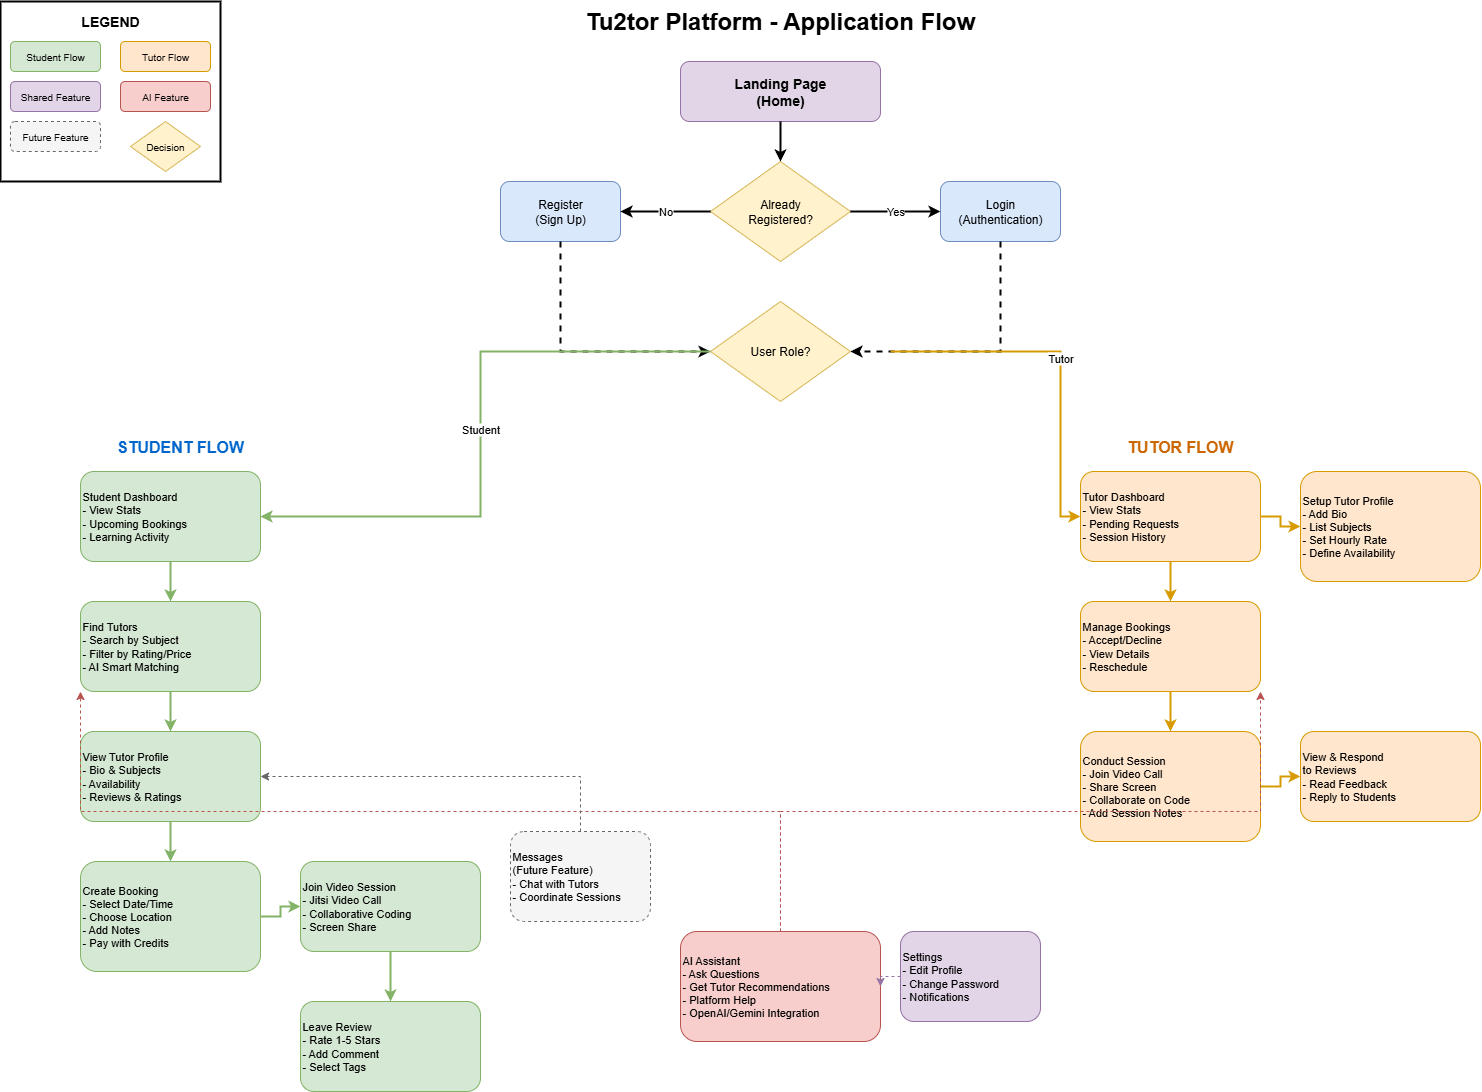

The diagram above was exported from draw.io. Its source (the exported page's mxGraphModel, read from the mxfile embedded in the PNG):
<mxGraphModel dx="2022" dy="1203" grid="1" gridSize="10" guides="1" tooltips="1" connect="1" arrows="1" fold="1" page="1" pageScale="1" pageWidth="1600" pageHeight="1200" math="0" shadow="0">
  <root>
    <mxCell id="0" />
    <mxCell id="1" parent="0" />
    <mxCell id="title" value="Tu2tor Platform - Application Flow" style="text;html=1;strokeColor=none;fillColor=none;align=center;verticalAlign=middle;whiteSpace=wrap;rounded=0;fontSize=24;fontStyle=1" parent="1" vertex="1">
      <mxGeometry x="600" y="20" width="400" height="40" as="geometry" />
    </mxCell>
    <mxCell id="home" value="Landing Page&lt;br&gt;(Home)" style="rounded=1;whiteSpace=wrap;html=1;fillColor=#e1d5e7;strokeColor=#9673a6;fontSize=14;fontStyle=1" parent="1" vertex="1">
      <mxGeometry x="700" y="80" width="200" height="60" as="geometry" />
    </mxCell>
    <mxCell id="auth-decision" value="Already&lt;br&gt;Registered?" style="rhombus;whiteSpace=wrap;html=1;fillColor=#fff2cc;strokeColor=#d6b656;fontSize=12" parent="1" vertex="1">
      <mxGeometry x="730" y="180" width="140" height="100" as="geometry" />
    </mxCell>
    <mxCell id="register" value="Register&lt;br&gt;(Sign Up)" style="rounded=1;whiteSpace=wrap;html=1;fillColor=#dae8fc;strokeColor=#6c8ebf;fontSize=12" parent="1" vertex="1">
      <mxGeometry x="520" y="200" width="120" height="60" as="geometry" />
    </mxCell>
    <mxCell id="login" value="Login&lt;br&gt;(Authentication)" style="rounded=1;whiteSpace=wrap;html=1;fillColor=#dae8fc;strokeColor=#6c8ebf;fontSize=12" parent="1" vertex="1">
      <mxGeometry x="960" y="200" width="120" height="60" as="geometry" />
    </mxCell>
    <mxCell id="dashboard-decision" value="User Role?" style="rhombus;whiteSpace=wrap;html=1;fillColor=#fff2cc;strokeColor=#d6b656;fontSize=12" parent="1" vertex="1">
      <mxGeometry x="730" y="320" width="140" height="100" as="geometry" />
    </mxCell>
    <mxCell id="student-label" value="STUDENT FLOW" style="text;html=1;strokeColor=none;fillColor=none;align=center;verticalAlign=middle;whiteSpace=wrap;rounded=0;fontSize=16;fontStyle=1;fontColor=#0066CC" parent="1" vertex="1">
      <mxGeometry x="100" y="450" width="200" height="30" as="geometry" />
    </mxCell>
    <mxCell id="student-dashboard" value="Student Dashboard&lt;br&gt;- View Stats&lt;br&gt;- Upcoming Bookings&lt;br&gt;- Learning Activity" style="rounded=1;whiteSpace=wrap;html=1;fillColor=#d5e8d4;strokeColor=#82b366;fontSize=11;align=left" parent="1" vertex="1">
      <mxGeometry x="100" y="490" width="180" height="90" as="geometry" />
    </mxCell>
    <mxCell id="find-tutors" value="Find Tutors&lt;br&gt;- Search by Subject&lt;br&gt;- Filter by Rating/Price&lt;br&gt;- AI Smart Matching" style="rounded=1;whiteSpace=wrap;html=1;fillColor=#d5e8d4;strokeColor=#82b366;fontSize=11;align=left" parent="1" vertex="1">
      <mxGeometry x="100" y="620" width="180" height="90" as="geometry" />
    </mxCell>
    <mxCell id="view-profile" value="View Tutor Profile&lt;br&gt;- Bio &amp; Subjects&lt;br&gt;- Availability&lt;br&gt;- Reviews &amp; Ratings" style="rounded=1;whiteSpace=wrap;html=1;fillColor=#d5e8d4;strokeColor=#82b366;fontSize=11;align=left" parent="1" vertex="1">
      <mxGeometry x="100" y="750" width="180" height="90" as="geometry" />
    </mxCell>
    <mxCell id="create-booking" value="Create Booking&lt;br&gt;- Select Date/Time&lt;br&gt;- Choose Location&lt;br&gt;- Add Notes&lt;br&gt;- Pay with Credits" style="rounded=1;whiteSpace=wrap;html=1;fillColor=#d5e8d4;strokeColor=#82b366;fontSize=11;align=left" parent="1" vertex="1">
      <mxGeometry x="100" y="880" width="180" height="110" as="geometry" />
    </mxCell>
    <mxCell id="join-session" value="Join Video Session&lt;br&gt;- Jitsi Video Call&lt;br&gt;- Collaborative Coding&lt;br&gt;- Screen Share" style="rounded=1;whiteSpace=wrap;html=1;fillColor=#d5e8d4;strokeColor=#82b366;fontSize=11;align=left" parent="1" vertex="1">
      <mxGeometry x="320" y="880" width="180" height="90" as="geometry" />
    </mxCell>
    <mxCell id="leave-review" value="Leave Review&lt;br&gt;- Rate 1-5 Stars&lt;br&gt;- Add Comment&lt;br&gt;- Select Tags" style="rounded=1;whiteSpace=wrap;html=1;fillColor=#d5e8d4;strokeColor=#82b366;fontSize=11;align=left" parent="1" vertex="1">
      <mxGeometry x="320" y="1020" width="180" height="90" as="geometry" />
    </mxCell>
    <mxCell id="tutor-label" value="TUTOR FLOW" style="text;html=1;strokeColor=none;fillColor=none;align=center;verticalAlign=middle;whiteSpace=wrap;rounded=0;fontSize=16;fontStyle=1;fontColor=#CC6600" parent="1" vertex="1">
      <mxGeometry x="1100" y="450" width="200" height="30" as="geometry" />
    </mxCell>
    <mxCell id="tutor-dashboard" value="Tutor Dashboard&lt;br&gt;- View Stats&lt;br&gt;- Pending Requests&lt;br&gt;- Session History" style="rounded=1;whiteSpace=wrap;html=1;fillColor=#ffe6cc;strokeColor=#d79b00;fontSize=11;align=left" parent="1" vertex="1">
      <mxGeometry x="1100" y="490" width="180" height="90" as="geometry" />
    </mxCell>
    <mxCell id="setup-profile" value="Setup Tutor Profile&lt;br&gt;- Add Bio&lt;br&gt;- List Subjects&lt;br&gt;- Set Hourly Rate&lt;br&gt;- Define Availability" style="rounded=1;whiteSpace=wrap;html=1;fillColor=#ffe6cc;strokeColor=#d79b00;fontSize=11;align=left" parent="1" vertex="1">
      <mxGeometry x="1320" y="490" width="180" height="110" as="geometry" />
    </mxCell>
    <mxCell id="manage-bookings" value="Manage Bookings&lt;br&gt;- Accept/Decline&lt;br&gt;- View Details&lt;br&gt;- Reschedule" style="rounded=1;whiteSpace=wrap;html=1;fillColor=#ffe6cc;strokeColor=#d79b00;fontSize=11;align=left" parent="1" vertex="1">
      <mxGeometry x="1100" y="620" width="180" height="90" as="geometry" />
    </mxCell>
    <mxCell id="conduct-session" value="Conduct Session&lt;br&gt;- Join Video Call&lt;br&gt;- Share Screen&lt;br&gt;- Collaborate on Code&lt;br&gt;- Add Session Notes" style="rounded=1;whiteSpace=wrap;html=1;fillColor=#ffe6cc;strokeColor=#d79b00;fontSize=11;align=left" parent="1" vertex="1">
      <mxGeometry x="1100" y="750" width="180" height="110" as="geometry" />
    </mxCell>
    <mxCell id="view-reviews" value="View &amp; Respond&lt;br&gt;to Reviews&lt;br&gt;- Read Feedback&lt;br&gt;- Reply to Students" style="rounded=1;whiteSpace=wrap;html=1;fillColor=#ffe6cc;strokeColor=#d79b00;fontSize=11;align=left" parent="1" vertex="1">
      <mxGeometry x="1320" y="750" width="180" height="90" as="geometry" />
    </mxCell>
    <mxCell id="ai-assistant" value="AI Assistant&lt;br&gt;- Ask Questions&lt;br&gt;- Get Tutor Recommendations&lt;br&gt;- Platform Help&lt;br&gt;- OpenAI/Gemini Integration" style="rounded=1;whiteSpace=wrap;html=1;fillColor=#f8cecc;strokeColor=#b85450;fontSize=11;align=left" parent="1" vertex="1">
      <mxGeometry x="700" y="950" width="200" height="110" as="geometry" />
    </mxCell>
    <mxCell id="messages" value="Messages&lt;br&gt;(Future Feature)&lt;br&gt;- Chat with Tutors&lt;br&gt;- Coordinate Sessions" style="rounded=1;whiteSpace=wrap;html=1;fillColor=#f5f5f5;strokeColor=#666666;fontSize=11;align=left;dashed=1" parent="1" vertex="1">
      <mxGeometry x="530" y="850" width="140" height="90" as="geometry" />
    </mxCell>
    <mxCell id="settings" value="Settings&lt;br&gt;- Edit Profile&lt;br&gt;- Change Password&lt;br&gt;- Notifications" style="rounded=1;whiteSpace=wrap;html=1;fillColor=#e1d5e7;strokeColor=#9673a6;fontSize=11;align=left" parent="1" vertex="1">
      <mxGeometry x="920" y="950" width="140" height="90" as="geometry" />
    </mxCell>
    <mxCell id="arrow1" style="edgeStyle=orthogonalEdgeStyle;rounded=0;orthogonalLoop=1;jettySize=auto;html=1;exitX=0.5;exitY=1;exitDx=0;exitDy=0;entryX=0.5;entryY=0;entryDx=0;entryDy=0;strokeWidth=2" parent="1" source="home" target="auth-decision" edge="1">
      <mxGeometry relative="1" as="geometry" />
    </mxCell>
    <mxCell id="arrow2" value="No" style="edgeStyle=orthogonalEdgeStyle;rounded=0;orthogonalLoop=1;jettySize=auto;html=1;exitX=0;exitY=0.5;exitDx=0;exitDy=0;entryX=1;entryY=0.5;entryDx=0;entryDy=0;strokeWidth=2" parent="1" source="auth-decision" target="register" edge="1">
      <mxGeometry relative="1" as="geometry" />
    </mxCell>
    <mxCell id="arrow3" value="Yes" style="edgeStyle=orthogonalEdgeStyle;rounded=0;orthogonalLoop=1;jettySize=auto;html=1;exitX=1;exitY=0.5;exitDx=0;exitDy=0;entryX=0;entryY=0.5;entryDx=0;entryDy=0;strokeWidth=2" parent="1" source="auth-decision" target="login" edge="1">
      <mxGeometry relative="1" as="geometry" />
    </mxCell>
    <mxCell id="arrow4" style="edgeStyle=orthogonalEdgeStyle;rounded=0;orthogonalLoop=1;jettySize=auto;html=1;exitX=0.5;exitY=1;exitDx=0;exitDy=0;entryX=0;entryY=0.5;entryDx=0;entryDy=0;strokeWidth=2;dashed=1" parent="1" source="register" target="dashboard-decision" edge="1">
      <mxGeometry relative="1" as="geometry" />
    </mxCell>
    <mxCell id="arrow5" style="edgeStyle=orthogonalEdgeStyle;rounded=0;orthogonalLoop=1;jettySize=auto;html=1;exitX=0.5;exitY=1;exitDx=0;exitDy=0;entryX=1;entryY=0.5;entryDx=0;entryDy=0;strokeWidth=2;dashed=1" parent="1" source="login" target="dashboard-decision" edge="1">
      <mxGeometry relative="1" as="geometry" />
    </mxCell>
    <mxCell id="arrow6" value="Student" style="edgeStyle=orthogonalEdgeStyle;rounded=0;orthogonalLoop=1;jettySize=auto;html=1;exitX=0;exitY=0.5;exitDx=0;exitDy=0;entryX=1;entryY=0.5;entryDx=0;entryDy=0;strokeWidth=2;strokeColor=#82b366" parent="1" source="dashboard-decision" target="student-dashboard" edge="1">
      <mxGeometry relative="1" as="geometry">
        <Array as="points">
          <mxPoint x="500" y="370" />
          <mxPoint x="500" y="535" />
        </Array>
      </mxGeometry>
    </mxCell>
    <mxCell id="arrow7" value="Tutor" style="edgeStyle=orthogonalEdgeStyle;rounded=0;orthogonalLoop=1;jettySize=auto;html=1;entryX=0;entryY=0.5;entryDx=0;entryDy=0;strokeWidth=2;strokeColor=#d79b00" parent="1" target="tutor-dashboard" edge="1">
      <mxGeometry relative="1" as="geometry">
        <Array as="points">
          <mxPoint x="1080" y="370" />
          <mxPoint x="1080" y="535" />
        </Array>
        <mxPoint x="910" y="370" as="sourcePoint" />
      </mxGeometry>
    </mxCell>
    <mxCell id="arrow8" style="edgeStyle=orthogonalEdgeStyle;rounded=0;orthogonalLoop=1;jettySize=auto;html=1;exitX=0.5;exitY=1;exitDx=0;exitDy=0;entryX=0.5;entryY=0;entryDx=0;entryDy=0;strokeWidth=2;strokeColor=#82b366" parent="1" source="student-dashboard" target="find-tutors" edge="1">
      <mxGeometry relative="1" as="geometry" />
    </mxCell>
    <mxCell id="arrow9" style="edgeStyle=orthogonalEdgeStyle;rounded=0;orthogonalLoop=1;jettySize=auto;html=1;exitX=0.5;exitY=1;exitDx=0;exitDy=0;entryX=0.5;entryY=0;entryDx=0;entryDy=0;strokeWidth=2;strokeColor=#82b366" parent="1" source="find-tutors" target="view-profile" edge="1">
      <mxGeometry relative="1" as="geometry" />
    </mxCell>
    <mxCell id="arrow10" style="edgeStyle=orthogonalEdgeStyle;rounded=0;orthogonalLoop=1;jettySize=auto;html=1;exitX=0.5;exitY=1;exitDx=0;exitDy=0;entryX=0.5;entryY=0;entryDx=0;entryDy=0;strokeWidth=2;strokeColor=#82b366" parent="1" source="view-profile" target="create-booking" edge="1">
      <mxGeometry relative="1" as="geometry" />
    </mxCell>
    <mxCell id="arrow11" style="edgeStyle=orthogonalEdgeStyle;rounded=0;orthogonalLoop=1;jettySize=auto;html=1;exitX=1;exitY=0.5;exitDx=0;exitDy=0;entryX=0;entryY=0.5;entryDx=0;entryDy=0;strokeWidth=2;strokeColor=#82b366" parent="1" source="create-booking" target="join-session" edge="1">
      <mxGeometry relative="1" as="geometry" />
    </mxCell>
    <mxCell id="arrow12" style="edgeStyle=orthogonalEdgeStyle;rounded=0;orthogonalLoop=1;jettySize=auto;html=1;exitX=0.5;exitY=1;exitDx=0;exitDy=0;entryX=0.5;entryY=0;entryDx=0;entryDy=0;strokeWidth=2;strokeColor=#82b366" parent="1" source="join-session" target="leave-review" edge="1">
      <mxGeometry relative="1" as="geometry" />
    </mxCell>
    <mxCell id="arrow13" style="edgeStyle=orthogonalEdgeStyle;rounded=0;orthogonalLoop=1;jettySize=auto;html=1;exitX=1;exitY=0.5;exitDx=0;exitDy=0;entryX=0;entryY=0.5;entryDx=0;entryDy=0;strokeWidth=2;strokeColor=#d79b00" parent="1" source="tutor-dashboard" target="setup-profile" edge="1">
      <mxGeometry relative="1" as="geometry" />
    </mxCell>
    <mxCell id="arrow14" style="edgeStyle=orthogonalEdgeStyle;rounded=0;orthogonalLoop=1;jettySize=auto;html=1;exitX=0.5;exitY=1;exitDx=0;exitDy=0;entryX=0.5;entryY=0;entryDx=0;entryDy=0;strokeWidth=2;strokeColor=#d79b00" parent="1" source="tutor-dashboard" target="manage-bookings" edge="1">
      <mxGeometry relative="1" as="geometry" />
    </mxCell>
    <mxCell id="arrow15" style="edgeStyle=orthogonalEdgeStyle;rounded=0;orthogonalLoop=1;jettySize=auto;html=1;exitX=0.5;exitY=1;exitDx=0;exitDy=0;entryX=0.5;entryY=0;entryDx=0;entryDy=0;strokeWidth=2;strokeColor=#d79b00" parent="1" source="manage-bookings" target="conduct-session" edge="1">
      <mxGeometry relative="1" as="geometry" />
    </mxCell>
    <mxCell id="arrow16" style="edgeStyle=orthogonalEdgeStyle;rounded=0;orthogonalLoop=1;jettySize=auto;html=1;exitX=1;exitY=0.5;exitDx=0;exitDy=0;entryX=0;entryY=0.5;entryDx=0;entryDy=0;strokeWidth=2;strokeColor=#d79b00" parent="1" source="conduct-session" target="view-reviews" edge="1">
      <mxGeometry relative="1" as="geometry" />
    </mxCell>
    <mxCell id="arrow17" style="edgeStyle=orthogonalEdgeStyle;rounded=0;orthogonalLoop=1;jettySize=auto;html=1;exitX=0.5;exitY=0;exitDx=0;exitDy=0;entryX=0;entryY=1;entryDx=0;entryDy=0;strokeWidth=1;strokeColor=#b85450;dashed=1" parent="1" source="ai-assistant" target="find-tutors" edge="1">
      <mxGeometry relative="1" as="geometry" />
    </mxCell>
    <mxCell id="arrow18" style="edgeStyle=orthogonalEdgeStyle;rounded=0;orthogonalLoop=1;jettySize=auto;html=1;exitX=0.5;exitY=0;exitDx=0;exitDy=0;entryX=1;entryY=1;entryDx=0;entryDy=0;strokeWidth=1;strokeColor=#b85450;dashed=1" parent="1" source="ai-assistant" target="manage-bookings" edge="1">
      <mxGeometry relative="1" as="geometry" />
    </mxCell>
    <mxCell id="arrow19" style="edgeStyle=orthogonalEdgeStyle;rounded=0;orthogonalLoop=1;jettySize=auto;html=1;exitX=0.5;exitY=0;exitDx=0;exitDy=0;entryX=1;entryY=0.5;entryDx=0;entryDy=0;strokeWidth=1;strokeColor=#666666;dashed=1" parent="1" source="messages" target="view-profile" edge="1">
      <mxGeometry relative="1" as="geometry" />
    </mxCell>
    <mxCell id="arrow20" style="edgeStyle=orthogonalEdgeStyle;rounded=0;orthogonalLoop=1;jettySize=auto;html=1;exitX=0;exitY=0.5;exitDx=0;exitDy=0;entryX=1;entryY=0.5;entryDx=0;entryDy=0;strokeWidth=1;strokeColor=#9673a6;dashed=1" parent="1" source="settings" target="ai-assistant" edge="1">
      <mxGeometry relative="1" as="geometry" />
    </mxCell>
    <mxCell id="legend-box" value="" style="rounded=0;whiteSpace=wrap;html=1;fillColor=none;strokeColor=#000000;strokeWidth=2" parent="1" vertex="1">
      <mxGeometry x="20" y="20" width="220" height="180" as="geometry" />
    </mxCell>
    <mxCell id="legend-title" value="LEGEND" style="text;html=1;strokeColor=none;fillColor=none;align=center;verticalAlign=middle;whiteSpace=wrap;rounded=0;fontSize=14;fontStyle=1" parent="1" vertex="1">
      <mxGeometry x="60" y="30" width="140" height="20" as="geometry" />
    </mxCell>
    <mxCell id="legend-student" value="Student Flow" style="rounded=1;whiteSpace=wrap;html=1;fillColor=#d5e8d4;strokeColor=#82b366;fontSize=10" parent="1" vertex="1">
      <mxGeometry x="30" y="60" width="90" height="30" as="geometry" />
    </mxCell>
    <mxCell id="legend-tutor" value="Tutor Flow" style="rounded=1;whiteSpace=wrap;html=1;fillColor=#ffe6cc;strokeColor=#d79b00;fontSize=10" parent="1" vertex="1">
      <mxGeometry x="140" y="60" width="90" height="30" as="geometry" />
    </mxCell>
    <mxCell id="legend-shared" value="Shared Feature" style="rounded=1;whiteSpace=wrap;html=1;fillColor=#e1d5e7;strokeColor=#9673a6;fontSize=10" parent="1" vertex="1">
      <mxGeometry x="30" y="100" width="90" height="30" as="geometry" />
    </mxCell>
    <mxCell id="legend-ai" value="AI Feature" style="rounded=1;whiteSpace=wrap;html=1;fillColor=#f8cecc;strokeColor=#b85450;fontSize=10" parent="1" vertex="1">
      <mxGeometry x="140" y="100" width="90" height="30" as="geometry" />
    </mxCell>
    <mxCell id="legend-future" value="Future Feature" style="rounded=1;whiteSpace=wrap;html=1;fillColor=#f5f5f5;strokeColor=#666666;fontSize=10;dashed=1" parent="1" vertex="1">
      <mxGeometry x="30" y="140" width="90" height="30" as="geometry" />
    </mxCell>
    <mxCell id="legend-decision" value="Decision" style="rhombus;whiteSpace=wrap;html=1;fillColor=#fff2cc;strokeColor=#d6b656;fontSize=10" parent="1" vertex="1">
      <mxGeometry x="150" y="140" width="70" height="50" as="geometry" />
    </mxCell>
  </root>
</mxGraphModel>